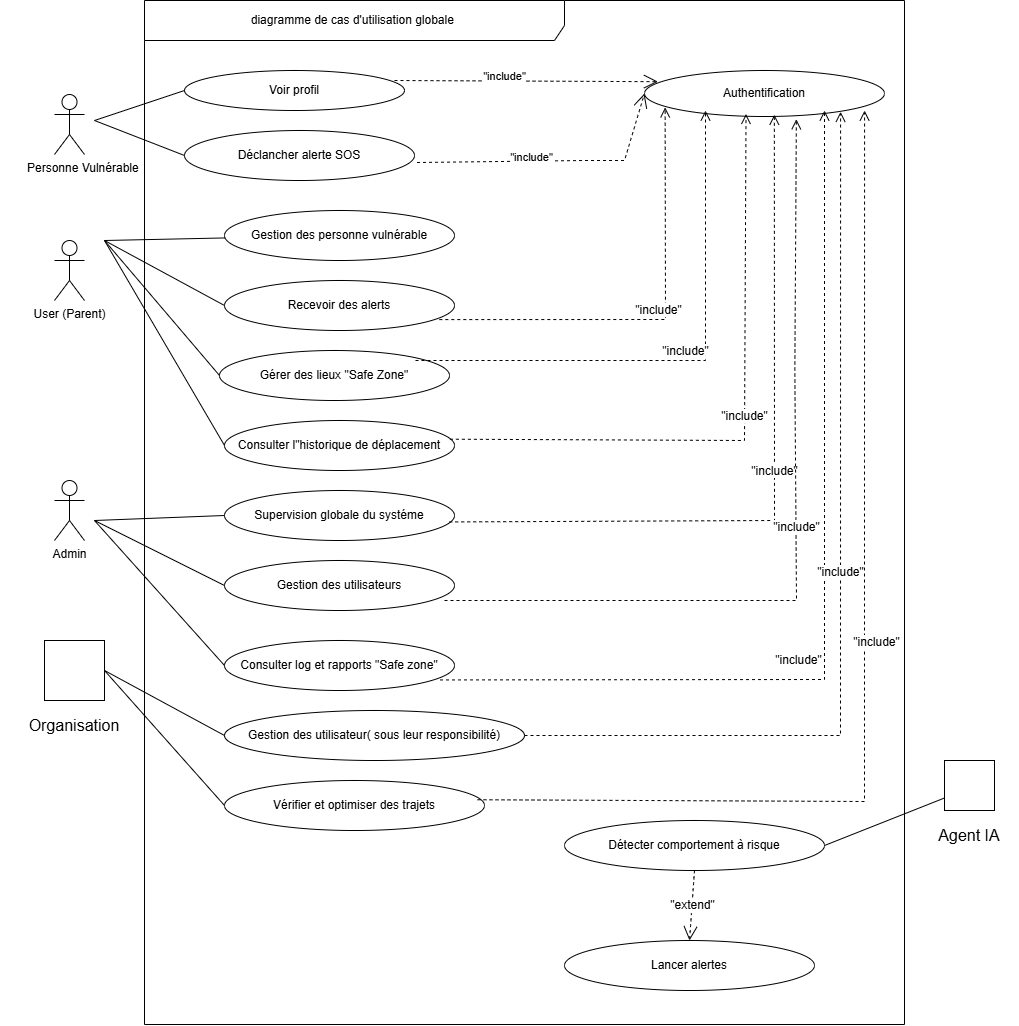

The diagram above was exported from draw.io. Its source (the exported page's mxGraphModel, read from the mxfile embedded in the PNG):
<mxGraphModel dx="2428" dy="779" grid="1" gridSize="10" guides="1" tooltips="1" connect="1" arrows="1" fold="1" page="1" pageScale="1" pageWidth="827" pageHeight="1169" math="0" shadow="0">
  <root>
    <mxCell id="0" />
    <mxCell id="1" parent="0" />
    <mxCell id="W1VTM3KV75zbvQHgBsb3-1" parent="1" style="shape=umlFrame;whiteSpace=wrap;html=1;pointerEvents=0;width=420;height=40;" value="diagramme de cas d'utilisation globale&amp;nbsp;" vertex="1">
      <mxGeometry height="1024" width="760" x="40" y="40" as="geometry" />
    </mxCell>
    <mxCell id="W1VTM3KV75zbvQHgBsb3-2" parent="1" style="shape=umlActor;verticalLabelPosition=bottom;verticalAlign=top;html=1;" value="&lt;span style=&quot;white-space: pre;&quot;&gt;&#09;&lt;/span&gt;Personne Vulnérable" vertex="1">
      <mxGeometry height="60" width="30" x="-50" y="134" as="geometry" />
    </mxCell>
    <mxCell id="W1VTM3KV75zbvQHgBsb3-3" parent="1" style="shape=umlActor;verticalLabelPosition=bottom;verticalAlign=top;html=1;" value="User (Parent)" vertex="1">
      <mxGeometry height="60" width="30" x="-50" y="280" as="geometry" />
    </mxCell>
    <mxCell id="W1VTM3KV75zbvQHgBsb3-4" parent="1" style="shape=umlActor;verticalLabelPosition=bottom;verticalAlign=top;html=1;" value="Admin" vertex="1">
      <mxGeometry height="60" width="30" x="-50" y="520" as="geometry" />
    </mxCell>
    <mxCell id="W1VTM3KV75zbvQHgBsb3-5" parent="1" style="ellipse;whiteSpace=wrap;html=1;" value="Voir profil" vertex="1">
      <mxGeometry height="40" width="220" x="80" y="110" as="geometry" />
    </mxCell>
    <mxCell id="W1VTM3KV75zbvQHgBsb3-6" parent="1" style="ellipse;whiteSpace=wrap;html=1;" value="Déclancher alerte SOS" vertex="1">
      <mxGeometry height="50" width="230" x="80" y="170" as="geometry" />
    </mxCell>
    <mxCell id="W1VTM3KV75zbvQHgBsb3-7" edge="1" parent="1" style="endArrow=none;html=1;rounded=0;entryX=0;entryY=0.5;entryDx=0;entryDy=0;" target="W1VTM3KV75zbvQHgBsb3-5" value="">
      <mxGeometry height="50" relative="1" width="50" as="geometry">
        <mxPoint x="-10" y="160" as="sourcePoint" />
        <mxPoint x="50" y="110" as="targetPoint" />
      </mxGeometry>
    </mxCell>
    <mxCell id="W1VTM3KV75zbvQHgBsb3-8" edge="1" parent="1" style="endArrow=none;html=1;rounded=0;entryX=0;entryY=0.5;entryDx=0;entryDy=0;" target="W1VTM3KV75zbvQHgBsb3-6" value="">
      <mxGeometry height="50" relative="1" width="50" as="geometry">
        <mxPoint x="-10" y="160" as="sourcePoint" />
        <mxPoint x="80" y="160" as="targetPoint" />
      </mxGeometry>
    </mxCell>
    <mxCell id="W1VTM3KV75zbvQHgBsb3-9" parent="1" style="ellipse;whiteSpace=wrap;html=1;" value="Authentification" vertex="1">
      <mxGeometry height="46" width="240" x="540" y="110" as="geometry" />
    </mxCell>
    <mxCell id="W1VTM3KV75zbvQHgBsb3-10" edge="1" parent="1" style="endArrow=open;endSize=12;dashed=1;html=1;rounded=0;entryX=0.056;entryY=0.243;entryDx=0;entryDy=0;entryPerimeter=0;" target="W1VTM3KV75zbvQHgBsb3-9" value="&quot;include&quot;">
      <mxGeometry relative="1" width="160" x="-0.1666" y="4" as="geometry">
        <mxPoint as="offset" />
        <mxPoint x="290" y="120" as="sourcePoint" />
        <mxPoint x="460" y="134" as="targetPoint" />
      </mxGeometry>
    </mxCell>
    <mxCell id="W1VTM3KV75zbvQHgBsb3-11" edge="1" parent="1" source="W1VTM3KV75zbvQHgBsb3-6" style="endArrow=open;endSize=12;dashed=1;html=1;rounded=0;exitX=1.011;exitY=0.64;exitDx=0;exitDy=0;entryX=0;entryY=0.5;entryDx=0;entryDy=0;exitPerimeter=0;" target="W1VTM3KV75zbvQHgBsb3-9" value="&quot;include&quot;">
      <mxGeometry relative="1" width="160" x="-0.1666" y="4" as="geometry">
        <mxPoint as="offset" />
        <Array as="points">
          <mxPoint x="480" y="200" />
          <mxPoint x="520" y="200" />
        </Array>
        <mxPoint x="360" y="240.24" as="sourcePoint" />
        <mxPoint x="621" y="194" as="targetPoint" />
      </mxGeometry>
    </mxCell>
    <mxCell id="W1VTM3KV75zbvQHgBsb3-12" parent="1" style="ellipse;whiteSpace=wrap;html=1;" value="Gestion des personne vulnérable" vertex="1">
      <mxGeometry height="50" width="230" x="120" y="250" as="geometry" />
    </mxCell>
    <mxCell id="W1VTM3KV75zbvQHgBsb3-13" parent="1" style="ellipse;whiteSpace=wrap;html=1;" value="Recevoir des alerts" vertex="1">
      <mxGeometry height="50" width="230" x="120" y="320" as="geometry" />
    </mxCell>
    <mxCell id="W1VTM3KV75zbvQHgBsb3-14" parent="1" style="ellipse;whiteSpace=wrap;html=1;" value="Gérer des lieux &quot;Safe Zone&quot;" vertex="1">
      <mxGeometry height="50" width="230" x="115" y="390" as="geometry" />
    </mxCell>
    <mxCell id="W1VTM3KV75zbvQHgBsb3-15" parent="1" style="ellipse;whiteSpace=wrap;html=1;" value="Consulter l&quot;historique de déplacement" vertex="1">
      <mxGeometry height="50" width="230" x="120" y="460" as="geometry" />
    </mxCell>
    <mxCell id="W1VTM3KV75zbvQHgBsb3-16" edge="1" parent="1" style="endArrow=none;html=1;rounded=0;" target="W1VTM3KV75zbvQHgBsb3-12" value="">
      <mxGeometry height="50" relative="1" width="50" as="geometry">
        <mxPoint y="280" as="sourcePoint" />
        <mxPoint x="80" y="275" as="targetPoint" />
      </mxGeometry>
    </mxCell>
    <mxCell id="W1VTM3KV75zbvQHgBsb3-17" edge="1" parent="1" style="endArrow=none;html=1;rounded=0;entryX=0;entryY=0.5;entryDx=0;entryDy=0;" target="W1VTM3KV75zbvQHgBsb3-13" value="">
      <mxGeometry height="50" relative="1" width="50" as="geometry">
        <mxPoint y="280" as="sourcePoint" />
        <mxPoint x="60" y="265" as="targetPoint" />
      </mxGeometry>
    </mxCell>
    <mxCell id="W1VTM3KV75zbvQHgBsb3-18" edge="1" parent="1" style="endArrow=none;html=1;rounded=0;entryX=0;entryY=0.5;entryDx=0;entryDy=0;" target="W1VTM3KV75zbvQHgBsb3-14" value="">
      <mxGeometry height="50" relative="1" width="50" as="geometry">
        <mxPoint y="280" as="sourcePoint" />
        <mxPoint x="50" y="360" as="targetPoint" />
      </mxGeometry>
    </mxCell>
    <mxCell id="W1VTM3KV75zbvQHgBsb3-19" edge="1" parent="1" style="endArrow=none;html=1;rounded=0;entryX=0;entryY=0.5;entryDx=0;entryDy=0;" target="W1VTM3KV75zbvQHgBsb3-15" value="">
      <mxGeometry height="50" relative="1" width="50" as="geometry">
        <mxPoint y="280" as="sourcePoint" />
        <mxPoint x="40" y="340" as="targetPoint" />
      </mxGeometry>
    </mxCell>
    <mxCell id="W1VTM3KV75zbvQHgBsb3-20" parent="1" style="ellipse;whiteSpace=wrap;html=1;" value="Supervision globale du systéme" vertex="1">
      <mxGeometry height="50" width="230" x="120" y="530" as="geometry" />
    </mxCell>
    <mxCell id="W1VTM3KV75zbvQHgBsb3-21" parent="1" style="ellipse;whiteSpace=wrap;html=1;" value="Gestion des utilisateurs" vertex="1">
      <mxGeometry height="50" width="230" x="120" y="600" as="geometry" />
    </mxCell>
    <mxCell id="W1VTM3KV75zbvQHgBsb3-22" parent="1" style="ellipse;whiteSpace=wrap;html=1;" value="Consulter log et rapports &quot;Safe zone&quot;" vertex="1">
      <mxGeometry height="50" width="230" x="120" y="680" as="geometry" />
    </mxCell>
    <mxCell id="W1VTM3KV75zbvQHgBsb3-23" parent="1" style="ellipse;whiteSpace=wrap;html=1;" value="Gestion des utilisateur( sous leur responsibilité)" vertex="1">
      <mxGeometry height="50" width="300" x="120" y="750" as="geometry" />
    </mxCell>
    <mxCell id="W1VTM3KV75zbvQHgBsb3-24" parent="1" style="ellipse;whiteSpace=wrap;html=1;" value="Vérifier et optimiser des trajets" vertex="1">
      <mxGeometry height="50" width="260" x="120" y="820" as="geometry" />
    </mxCell>
    <mxCell id="W1VTM3KV75zbvQHgBsb3-25" edge="1" parent="1" style="endArrow=none;html=1;rounded=0;entryX=0;entryY=0.5;entryDx=0;entryDy=0;" target="W1VTM3KV75zbvQHgBsb3-20" value="">
      <mxGeometry height="50" relative="1" width="50" as="geometry">
        <mxPoint x="-10" y="560" as="sourcePoint" />
        <mxPoint x="80" y="560" as="targetPoint" />
      </mxGeometry>
    </mxCell>
    <mxCell id="W1VTM3KV75zbvQHgBsb3-26" edge="1" parent="1" style="endArrow=none;html=1;rounded=0;entryX=0;entryY=0.5;entryDx=0;entryDy=0;" target="W1VTM3KV75zbvQHgBsb3-21" value="">
      <mxGeometry height="50" relative="1" width="50" as="geometry">
        <mxPoint x="-10" y="560" as="sourcePoint" />
        <mxPoint x="50" y="560" as="targetPoint" />
      </mxGeometry>
    </mxCell>
    <mxCell id="W1VTM3KV75zbvQHgBsb3-27" edge="1" parent="1" style="endArrow=none;html=1;rounded=0;entryX=0;entryY=0.5;entryDx=0;entryDy=0;" target="W1VTM3KV75zbvQHgBsb3-22" value="">
      <mxGeometry height="50" relative="1" width="50" as="geometry">
        <mxPoint x="-10" y="560" as="sourcePoint" />
        <mxPoint x="40" y="600" as="targetPoint" />
      </mxGeometry>
    </mxCell>
    <mxCell id="W1VTM3KV75zbvQHgBsb3-28" edge="1" parent="1" source="0E8P8Q6RWrTNqSUBrffP-1" style="endArrow=none;html=1;rounded=0;entryX=0;entryY=0.5;entryDx=0;entryDy=0;exitX=1;exitY=0.5;exitDx=0;exitDy=0;" target="W1VTM3KV75zbvQHgBsb3-23" value="">
      <mxGeometry height="50" relative="1" width="50" as="geometry">
        <mxPoint x="-40" y="700" as="sourcePoint" />
        <mxPoint x="10" y="650" as="targetPoint" />
      </mxGeometry>
    </mxCell>
    <mxCell id="0E8P8Q6RWrTNqSUBrffP-1" parent="1" style="whiteSpace=wrap;html=1;aspect=fixed;" value="" vertex="1">
      <mxGeometry height="60" width="60" x="-60" y="680" as="geometry" />
    </mxCell>
    <mxCell id="0E8P8Q6RWrTNqSUBrffP-2" edge="1" parent="1" source="0E8P8Q6RWrTNqSUBrffP-1" style="endArrow=none;html=1;rounded=0;fontSize=12;startSize=8;endSize=8;curved=1;entryX=0;entryY=0.5;entryDx=0;entryDy=0;exitX=1;exitY=0.5;exitDx=0;exitDy=0;" target="W1VTM3KV75zbvQHgBsb3-24" value="">
      <mxGeometry height="50" relative="1" width="50" as="geometry">
        <mxPoint x="-20" y="850" as="sourcePoint" />
        <mxPoint x="30" y="800" as="targetPoint" />
      </mxGeometry>
    </mxCell>
    <mxCell id="0E8P8Q6RWrTNqSUBrffP-3" parent="1" style="text;html=1;whiteSpace=wrap;strokeColor=none;fillColor=none;align=center;verticalAlign=middle;rounded=0;fontSize=16;" value="Organisation" vertex="1">
      <mxGeometry height="30" width="60" x="-60" y="750" as="geometry" />
    </mxCell>
    <mxCell id="0E8P8Q6RWrTNqSUBrffP-4" parent="1" style="whiteSpace=wrap;html=1;aspect=fixed;" value="" vertex="1">
      <mxGeometry height="50" width="50" x="840" y="800" as="geometry" />
    </mxCell>
    <mxCell id="0E8P8Q6RWrTNqSUBrffP-5" parent="1" style="text;html=1;whiteSpace=wrap;strokeColor=none;fillColor=none;align=center;verticalAlign=middle;rounded=0;fontSize=16;" value="Agent IA" vertex="1">
      <mxGeometry height="30" width="100" x="815" y="860" as="geometry" />
    </mxCell>
    <mxCell id="0E8P8Q6RWrTNqSUBrffP-6" parent="1" style="ellipse;whiteSpace=wrap;html=1;" value="Détecter comportement à risque" vertex="1">
      <mxGeometry height="50" width="260" x="460" y="860" as="geometry" />
    </mxCell>
    <mxCell id="0E8P8Q6RWrTNqSUBrffP-7" parent="1" style="ellipse;whiteSpace=wrap;html=1;" value="Lancer alertes" vertex="1">
      <mxGeometry height="50" width="250" x="460" y="980" as="geometry" />
    </mxCell>
    <mxCell id="0E8P8Q6RWrTNqSUBrffP-8" edge="1" parent="1" source="0E8P8Q6RWrTNqSUBrffP-6" style="endArrow=none;html=1;rounded=0;fontSize=12;startSize=8;endSize=8;curved=1;entryX=0;entryY=0.75;entryDx=0;entryDy=0;exitX=1;exitY=0.5;exitDx=0;exitDy=0;" target="0E8P8Q6RWrTNqSUBrffP-4" value="">
      <mxGeometry height="50" relative="1" width="50" as="geometry">
        <mxPoint x="720" y="850" as="sourcePoint" />
        <mxPoint x="770" y="800" as="targetPoint" />
      </mxGeometry>
    </mxCell>
    <mxCell id="0E8P8Q6RWrTNqSUBrffP-9" edge="1" parent="1" source="0E8P8Q6RWrTNqSUBrffP-6" style="endArrow=open;endSize=12;dashed=1;html=1;rounded=0;fontSize=12;curved=1;exitX=0.5;exitY=1;exitDx=0;exitDy=0;entryX=0.5;entryY=0;entryDx=0;entryDy=0;" target="0E8P8Q6RWrTNqSUBrffP-7" value="&quot;extend&quot;">
      <mxGeometry relative="1" width="160" as="geometry">
        <mxPoint x="450" y="824.5" as="sourcePoint" />
        <mxPoint x="610" y="860" as="targetPoint" />
      </mxGeometry>
    </mxCell>
    <mxCell id="0E8P8Q6RWrTNqSUBrffP-12" edge="1" parent="1" style="html=1;verticalAlign=bottom;endArrow=open;dashed=1;endSize=8;curved=0;rounded=0;fontSize=12;" value="&quot;include&quot;">
      <mxGeometry relative="1" as="geometry">
        <Array as="points">
          <mxPoint x="601" y="400" />
        </Array>
        <mxPoint x="311" y="400" as="sourcePoint" />
        <mxPoint x="601" y="150" as="targetPoint" />
      </mxGeometry>
    </mxCell>
    <mxCell id="0E8P8Q6RWrTNqSUBrffP-13" edge="1" parent="1" source="W1VTM3KV75zbvQHgBsb3-13" style="html=1;verticalAlign=bottom;endArrow=open;dashed=1;endSize=8;curved=0;rounded=0;fontSize=12;entryX=0.086;entryY=0.802;entryDx=0;entryDy=0;entryPerimeter=0;exitX=0.934;exitY=0.782;exitDx=0;exitDy=0;exitPerimeter=0;" target="W1VTM3KV75zbvQHgBsb3-9" value="&quot;include&quot;">
      <mxGeometry relative="1" as="geometry">
        <Array as="points">
          <mxPoint x="561" y="359" />
        </Array>
        <mxPoint x="380" y="410" as="sourcePoint" />
        <mxPoint x="300" y="410" as="targetPoint" />
      </mxGeometry>
    </mxCell>
    <mxCell id="0E8P8Q6RWrTNqSUBrffP-14" edge="1" parent="1" source="W1VTM3KV75zbvQHgBsb3-15" style="html=1;verticalAlign=bottom;endArrow=open;dashed=1;endSize=8;curved=0;rounded=0;fontSize=12;exitX=0.98;exitY=0.374;exitDx=0;exitDy=0;entryX=0.423;entryY=0.945;entryDx=0;entryDy=0;exitPerimeter=0;entryPerimeter=0;" target="W1VTM3KV75zbvQHgBsb3-9" value="&quot;include&quot;">
      <mxGeometry relative="1" as="geometry">
        <Array as="points">
          <mxPoint x="640" y="480" />
        </Array>
        <mxPoint x="500" y="520" as="sourcePoint" />
        <mxPoint x="420" y="520" as="targetPoint" />
      </mxGeometry>
    </mxCell>
    <mxCell id="0E8P8Q6RWrTNqSUBrffP-15" edge="1" parent="1" source="W1VTM3KV75zbvQHgBsb3-20" style="html=1;verticalAlign=bottom;endArrow=open;dashed=1;endSize=8;curved=0;rounded=0;fontSize=12;exitX=0.977;exitY=0.629;exitDx=0;exitDy=0;entryX=0.541;entryY=0.96;entryDx=0;entryDy=0;entryPerimeter=0;exitPerimeter=0;" target="W1VTM3KV75zbvQHgBsb3-9" value="&quot;include&quot;">
      <mxGeometry relative="1" as="geometry">
        <Array as="points">
          <mxPoint x="670" y="560" />
        </Array>
        <mxPoint x="360" y="560" as="sourcePoint" />
        <mxPoint x="680" y="150" as="targetPoint" />
      </mxGeometry>
    </mxCell>
    <mxCell id="0E8P8Q6RWrTNqSUBrffP-16" edge="1" parent="1" style="html=1;verticalAlign=bottom;endArrow=open;dashed=1;endSize=8;curved=0;rounded=0;fontSize=12;entryX=1;entryY=1;entryDx=0;entryDy=0;" value="&quot;include&quot;">
      <mxGeometry relative="1" as="geometry">
        <Array as="points">
          <mxPoint x="692" y="640" />
          <mxPoint x="690.35" y="410" />
        </Array>
        <mxPoint x="340" y="640" as="sourcePoint" />
        <mxPoint x="691.8598111874909" y="158.75201995036582" as="targetPoint" />
      </mxGeometry>
    </mxCell>
    <mxCell id="0E8P8Q6RWrTNqSUBrffP-17" edge="1" parent="1" source="W1VTM3KV75zbvQHgBsb3-22" style="html=1;verticalAlign=bottom;endArrow=open;dashed=1;endSize=8;curved=0;rounded=0;fontSize=12;exitX=0.937;exitY=0.789;exitDx=0;exitDy=0;exitPerimeter=0;" value="&quot;include&quot;">
      <mxGeometry relative="1" x="-0.2466" y="10" as="geometry">
        <mxPoint as="offset" />
        <Array as="points">
          <mxPoint x="720" y="719" />
          <mxPoint x="720" y="550" />
        </Array>
        <mxPoint x="490" y="530" as="sourcePoint" />
        <mxPoint x="720" y="150" as="targetPoint" />
      </mxGeometry>
    </mxCell>
    <mxCell id="0E8P8Q6RWrTNqSUBrffP-18" edge="1" parent="1" source="W1VTM3KV75zbvQHgBsb3-23" style="html=1;verticalAlign=bottom;endArrow=open;dashed=1;endSize=8;curved=0;rounded=0;fontSize=12;exitX=1;exitY=0.5;exitDx=0;exitDy=0;entryX=0.817;entryY=0.897;entryDx=0;entryDy=0;entryPerimeter=0;" target="W1VTM3KV75zbvQHgBsb3-9" value="&quot;include&quot;">
      <mxGeometry relative="1" as="geometry">
        <Array as="points">
          <mxPoint x="736" y="775" />
        </Array>
        <mxPoint x="490" y="800" as="sourcePoint" />
        <mxPoint x="410" y="800" as="targetPoint" />
      </mxGeometry>
    </mxCell>
    <mxCell id="0E8P8Q6RWrTNqSUBrffP-19" edge="1" parent="1" source="W1VTM3KV75zbvQHgBsb3-24" style="html=1;verticalAlign=bottom;endArrow=open;dashed=1;endSize=8;curved=0;rounded=0;fontSize=12;entryX=0.917;entryY=0.87;entryDx=0;entryDy=0;entryPerimeter=0;exitX=0.973;exitY=0.385;exitDx=0;exitDy=0;exitPerimeter=0;" target="W1VTM3KV75zbvQHgBsb3-9" value="&quot;include&quot;">
      <mxGeometry relative="1" x="-0.0049" y="-12" as="geometry">
        <mxPoint y="-1" as="offset" />
        <Array as="points">
          <mxPoint x="760" y="841" />
          <mxPoint x="760" y="500" />
        </Array>
        <mxPoint x="380" y="846" as="sourcePoint" />
        <mxPoint x="750" y="120" as="targetPoint" />
      </mxGeometry>
    </mxCell>
    <mxCell id="0E8P8Q6RWrTNqSUBrffP-20" edge="1" parent="1" source="W1VTM3KV75zbvQHgBsb3-3" style="edgeStyle=none;curved=1;rounded=0;orthogonalLoop=1;jettySize=auto;html=1;exitX=1;exitY=1;exitDx=0;exitDy=0;exitPerimeter=0;fontSize=12;startSize=8;endSize=8;" target="W1VTM3KV75zbvQHgBsb3-3">
      <mxGeometry relative="1" as="geometry" />
    </mxCell>
  </root>
</mxGraphModel>